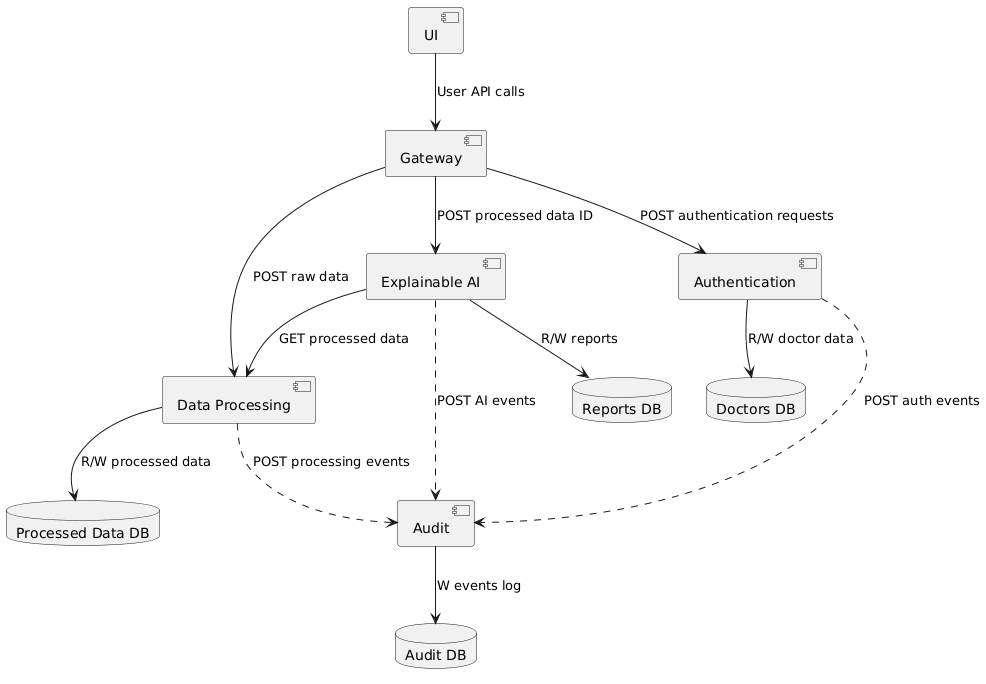

The diagram above was rendered by PlantUML. Its source (embedded in the PNG):
@startuml
component "UI" as UI
component "Gateway" as Gateway
component "Authentication" as AuthService
component "Data Processing" as DataService
component "Explainable AI" as AIService
component "Audit" as AuditService
database "Doctors DB" as SQL_Doctors
database "Reports DB" as SQL_Reports
database "Processed Data DB" as NoSQLDB
database "Audit DB" as AuditDB

UI --> Gateway : User API calls
Gateway --> AuthService : POST authentication requests
Gateway --> DataService : POST raw data
Gateway --> AIService : POST processed data ID
AuthService --> SQL_Doctors : R/W doctor data
DataService --> NoSQLDB : R/W processed data
AIService --> SQL_Reports : R/W reports
AIService --> DataService : GET processed data
AuthService ..> AuditService : POST auth events
DataService ..> AuditService : POST processing events
AIService ..> AuditService : POST AI events
AuditService --> AuditDB : W events log
@enduml